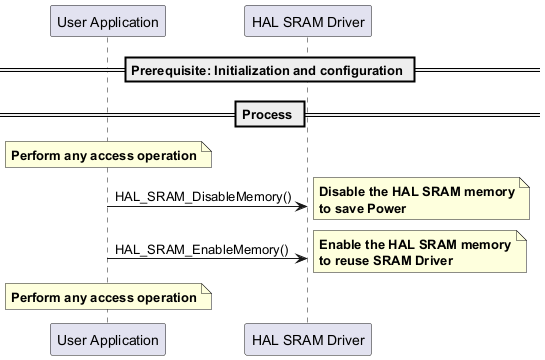

The diagram above was rendered by PlantUML. Its source (embedded in the PNG):
@startuml

==Prerequisite: Initialization and configuration ==

== Process ==

note over "User Application": **Perform any access operation**

"User Application"->"HAL SRAM Driver" : HAL_SRAM_DisableMemory()
note right
   **Disable the HAL SRAM memory**
   **to save Power**
end note

"User Application"->"HAL SRAM Driver" : HAL_SRAM_EnableMemory()
note right
   **Enable the HAL SRAM memory**
   **to reuse SRAM Driver**
end note

note over "User Application": **Perform any access operation**

@enduml